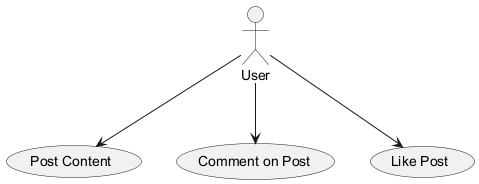

The diagram above was rendered by PlantUML. Its source (embedded in the PNG):
@startuml
actor User

usecase "Post Content" as UC1
usecase "Comment on Post" as UC2
usecase "Like Post" as UC3

User --> UC1
User --> UC2
User --> UC3
@enduml